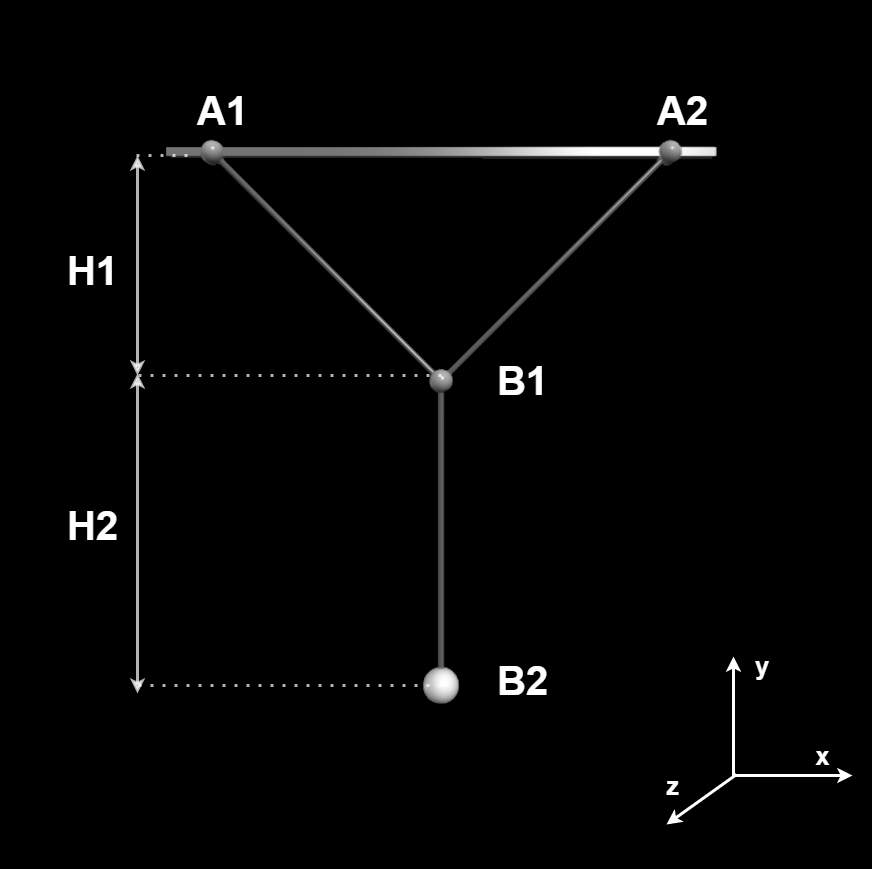

The diagram above was exported from draw.io. Its source (the exported page's mxGraphModel, read from the mxfile embedded in the PNG):
<mxGraphModel dx="2490" dy="1033" grid="1" gridSize="10" guides="1" tooltips="1" connect="1" arrows="1" fold="1" page="1" pageScale="1" pageWidth="827" pageHeight="1169" math="0" shadow="0">
  <root>
    <mxCell id="0" />
    <mxCell id="1" parent="0" />
    <mxCell id="a4fQMaaI7Kn5DzTYuZib-1" value="" style="shape=image;verticalLabelPosition=bottom;labelBackgroundColor=#ffffff;verticalAlign=top;aspect=fixed;imageAspect=0;image=data:image/png,(base64 omitted: 21960 chars);" vertex="1" parent="1">
      <mxGeometry x="-44" y="10" width="915" height="913" as="geometry" />
    </mxCell>
    <mxCell id="a4fQMaaI7Kn5DzTYuZib-2" value="" style="endArrow=none;dashed=1;html=1;dashPattern=1 3;strokeWidth=2;strokeColor=none;" edge="1" parent="1" source="a4fQMaaI7Kn5DzTYuZib-1" target="a4fQMaaI7Kn5DzTYuZib-1">
      <mxGeometry width="50" height="50" relative="1" as="geometry">
        <mxPoint x="320" y="240" as="sourcePoint" />
        <mxPoint x="370" y="190" as="targetPoint" />
      </mxGeometry>
    </mxCell>
    <mxCell id="a4fQMaaI7Kn5DzTYuZib-3" value="" style="endArrow=none;dashed=1;html=1;dashPattern=1 3;strokeWidth=2;" edge="1" parent="1">
      <mxGeometry width="50" height="50" relative="1" as="geometry">
        <mxPoint x="230" y="390" as="sourcePoint" />
        <mxPoint x="280" y="340" as="targetPoint" />
      </mxGeometry>
    </mxCell>
    <mxCell id="a4fQMaaI7Kn5DzTYuZib-4" value="" style="endArrow=none;dashed=1;html=1;dashPattern=1 3;strokeWidth=2;" edge="1" parent="1">
      <mxGeometry width="50" height="50" relative="1" as="geometry">
        <mxPoint x="230" y="390" as="sourcePoint" />
        <mxPoint x="280" y="340" as="targetPoint" />
      </mxGeometry>
    </mxCell>
    <mxCell id="a4fQMaaI7Kn5DzTYuZib-5" value="" style="endArrow=none;dashed=1;html=1;dashPattern=1 3;strokeWidth=3;strokeColor=#FFFFFF;opacity=70;" edge="1" parent="1">
      <mxGeometry width="50" height="50" relative="1" as="geometry">
        <mxPoint x="414" y="420" as="sourcePoint" />
        <mxPoint x="104" y="420" as="targetPoint" />
      </mxGeometry>
    </mxCell>
    <mxCell id="a4fQMaaI7Kn5DzTYuZib-6" value="" style="endArrow=none;dashed=1;html=1;dashPattern=1 3;strokeWidth=3;strokeColor=#FFFFFF;opacity=70;" edge="1" parent="1">
      <mxGeometry width="50" height="50" relative="1" as="geometry">
        <mxPoint x="414" y="730" as="sourcePoint" />
        <mxPoint x="104" y="730" as="targetPoint" />
      </mxGeometry>
    </mxCell>
    <mxCell id="a4fQMaaI7Kn5DzTYuZib-7" value="" style="endArrow=none;dashed=1;html=1;dashPattern=1 3;strokeWidth=3;strokeColor=#FFFFFF;opacity=70;" edge="1" parent="1">
      <mxGeometry width="50" height="50" relative="1" as="geometry">
        <mxPoint x="160" y="200" as="sourcePoint" />
        <mxPoint x="100" y="200" as="targetPoint" />
      </mxGeometry>
    </mxCell>
    <mxCell id="a4fQMaaI7Kn5DzTYuZib-8" value="" style="endArrow=classic;startArrow=classic;html=1;strokeColor=#FFFFFF;strokeWidth=3;opacity=70;" edge="1" parent="1">
      <mxGeometry width="50" height="50" relative="1" as="geometry">
        <mxPoint x="110" y="738" as="sourcePoint" />
        <mxPoint x="110" y="418" as="targetPoint" />
      </mxGeometry>
    </mxCell>
    <mxCell id="a4fQMaaI7Kn5DzTYuZib-9" value="" style="endArrow=classic;startArrow=classic;html=1;strokeColor=#FFFFFF;strokeWidth=3;opacity=70;" edge="1" parent="1">
      <mxGeometry width="50" height="50" relative="1" as="geometry">
        <mxPoint x="110" y="420.0000000000002" as="sourcePoint" />
        <mxPoint x="110" y="200" as="targetPoint" />
      </mxGeometry>
    </mxCell>
    <mxCell id="a4fQMaaI7Kn5DzTYuZib-10" value="&lt;font style=&quot;font-size: 40px&quot; color=&quot;#ffffff&quot;&gt;&lt;b&gt;H1&lt;/b&gt;&lt;/font&gt;" style="text;html=1;align=center;verticalAlign=middle;resizable=0;points=[];autosize=1;" vertex="1" parent="1">
      <mxGeometry x="30" y="300" width="70" height="30" as="geometry" />
    </mxCell>
    <mxCell id="a4fQMaaI7Kn5DzTYuZib-12" value="&lt;font style=&quot;font-size: 40px&quot; color=&quot;#ffffff&quot;&gt;&lt;b&gt;H2&lt;/b&gt;&lt;/font&gt;" style="text;html=1;align=center;verticalAlign=middle;resizable=0;points=[];autosize=1;" vertex="1" parent="1">
      <mxGeometry x="30" y="555" width="70" height="30" as="geometry" />
    </mxCell>
    <mxCell id="a4fQMaaI7Kn5DzTYuZib-13" value="&lt;font color=&quot;#ffffff&quot;&gt;&lt;span style=&quot;font-size: 40px&quot;&gt;&lt;b&gt;A1&lt;/b&gt;&lt;/span&gt;&lt;/font&gt;" style="text;html=1;align=center;verticalAlign=middle;resizable=0;points=[];autosize=1;" vertex="1" parent="1">
      <mxGeometry x="160" y="140" width="70" height="30" as="geometry" />
    </mxCell>
    <mxCell id="a4fQMaaI7Kn5DzTYuZib-14" value="&lt;font style=&quot;font-size: 40px&quot; color=&quot;#ffffff&quot;&gt;&lt;b&gt;A2&lt;/b&gt;&lt;/font&gt;" style="text;html=1;align=center;verticalAlign=middle;resizable=0;points=[];autosize=1;" vertex="1" parent="1">
      <mxGeometry x="620" y="140" width="70" height="30" as="geometry" />
    </mxCell>
    <mxCell id="a4fQMaaI7Kn5DzTYuZib-15" value="&lt;font style=&quot;font-size: 40px&quot; color=&quot;#ffffff&quot;&gt;&lt;b&gt;B1&lt;/b&gt;&lt;/font&gt;" style="text;html=1;align=center;verticalAlign=middle;resizable=0;points=[];autosize=1;" vertex="1" parent="1">
      <mxGeometry x="460" y="410" width="70" height="30" as="geometry" />
    </mxCell>
    <mxCell id="a4fQMaaI7Kn5DzTYuZib-16" value="&lt;font color=&quot;#ffffff&quot;&gt;&lt;span style=&quot;font-size: 40px&quot;&gt;&lt;b&gt;B2&lt;/b&gt;&lt;/span&gt;&lt;/font&gt;" style="text;html=1;align=center;verticalAlign=middle;resizable=0;points=[];autosize=1;" vertex="1" parent="1">
      <mxGeometry x="460" y="710" width="70" height="30" as="geometry" />
    </mxCell>
    <mxCell id="a4fQMaaI7Kn5DzTYuZib-17" value="" style="endArrow=classic;html=1;strokeColor=#FFFFFF;strokeWidth=3;" edge="1" parent="1">
      <mxGeometry width="50" height="50" relative="1" as="geometry">
        <mxPoint x="706" y="821" as="sourcePoint" />
        <mxPoint x="706" y="701" as="targetPoint" />
      </mxGeometry>
    </mxCell>
    <mxCell id="a4fQMaaI7Kn5DzTYuZib-18" value="" style="endArrow=classic;html=1;strokeColor=#FFFFFF;strokeWidth=3;" edge="1" parent="1">
      <mxGeometry width="50" height="50" relative="1" as="geometry">
        <mxPoint x="-500" y="700" as="sourcePoint" />
        <mxPoint x="-680" y="690" as="targetPoint" />
      </mxGeometry>
    </mxCell>
    <mxCell id="a4fQMaaI7Kn5DzTYuZib-23" value="&lt;font color=&quot;#ffffff&quot;&gt;&lt;span style=&quot;font-size: 40px&quot;&gt;&lt;b style=&quot;font-size: 25px&quot;&gt;x&lt;/b&gt;&lt;/span&gt;&lt;/font&gt;" style="text;html=1;align=center;verticalAlign=middle;resizable=0;points=[];autosize=1;" vertex="1" parent="1">
      <mxGeometry x="780" y="780" width="30" height="30" as="geometry" />
    </mxCell>
    <mxCell id="a4fQMaaI7Kn5DzTYuZib-24" value="&lt;font color=&quot;#ffffff&quot;&gt;&lt;span style=&quot;font-size: 40px&quot;&gt;&lt;b style=&quot;font-size: 25px&quot;&gt;y&lt;/b&gt;&lt;/span&gt;&lt;/font&gt;" style="text;html=1;align=center;verticalAlign=middle;resizable=0;points=[];autosize=1;" vertex="1" parent="1">
      <mxGeometry x="720" y="690" width="30" height="30" as="geometry" />
    </mxCell>
    <mxCell id="a4fQMaaI7Kn5DzTYuZib-25" value="" style="endArrow=classic;html=1;strokeColor=#FFFFFF;strokeWidth=3;" edge="1" parent="1">
      <mxGeometry width="50" height="50" relative="1" as="geometry">
        <mxPoint x="705" y="820" as="sourcePoint" />
        <mxPoint x="825" y="820" as="targetPoint" />
      </mxGeometry>
    </mxCell>
    <mxCell id="a4fQMaaI7Kn5DzTYuZib-26" value="" style="endArrow=classic;html=1;strokeColor=#FFFFFF;strokeWidth=3;" edge="1" parent="1">
      <mxGeometry width="50" height="50" relative="1" as="geometry">
        <mxPoint x="709" y="819" as="sourcePoint" />
        <mxPoint x="639" y="869" as="targetPoint" />
      </mxGeometry>
    </mxCell>
    <mxCell id="a4fQMaaI7Kn5DzTYuZib-28" value="&lt;font color=&quot;#ffffff&quot;&gt;&lt;span style=&quot;font-size: 40px&quot;&gt;&lt;b style=&quot;font-size: 25px&quot;&gt;z&lt;/b&gt;&lt;/span&gt;&lt;/font&gt;" style="text;html=1;align=center;verticalAlign=middle;resizable=0;points=[];autosize=1;" vertex="1" parent="1">
      <mxGeometry x="630" y="810" width="30" height="30" as="geometry" />
    </mxCell>
  </root>
</mxGraphModel>